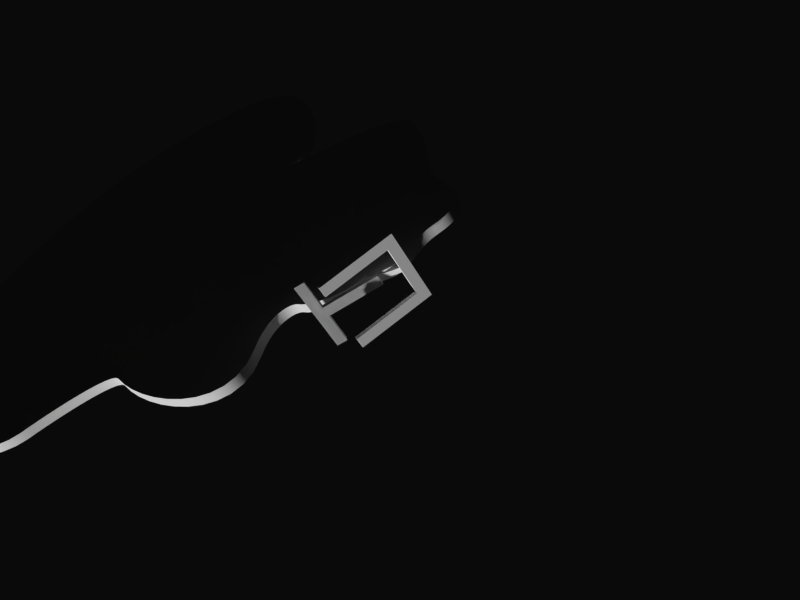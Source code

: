 # Source: jawTrackingModel_importReconstruction.blend  (saved by Blender 2.68.0; exported with 4.5.12 LTS)
import bpy
from mathutils import Matrix  # noqa: F401  (used for matrix-valued properties, if any)

bpy.ops.wm.read_factory_settings(use_empty=True)
scene = bpy.context.scene
scene.name = 'Scene'

# ---- collections
col_collection_1 = bpy.data.collections.new('Collection 1'); scene.collection.children.link(col_collection_1)
col_collection_11 = bpy.data.collections.new('Collection 11'); scene.collection.children.link(col_collection_11)
col_collection_12 = bpy.data.collections.new('Collection 12'); scene.collection.children.link(col_collection_12)
col_collection_12.hide_render = True
col_collection_12.hide_viewport = True

# ---- materials (node trees are filled in below, after node groups)
mat_leds = bpy.data.materials.new('LEDs')
mat_leds.alpha_threshold = 0.0
mat_leds.use_transparent_shadow = False
mat_leds.diffuse_color = (0.0, 1.0, 0.0, 1.0)
mat_leds.specular_color = (0.0, 1.0, 0.0)
mat_leds.roughness = 0.5
mat_leds.line_color = (0.0, 0.0, 0.0, 1.0)

# ---- material node trees

# ---- world
world_world = bpy.data.worlds.new('World'); scene.world = world_world
world_world.color = (0.003035, 0.003035, 0.003035)
world_world.use_sun_shadow = False
world_world.sun_shadow_jitter_overblur = 0.0
world_world.cycles.sampling_method = 'MANUAL'
world_world.cycles.sample_map_resolution = 256

# ---- cameras
cam_camera_003 = bpy.data.cameras.new('Camera.003')
cam_camera_003.clip_end = 100.0
cam_camera_003.lens = 35.0
cam_camera_003.sensor_width = 32.0
cam_camera_003.sensor_height = 18.0
cam_camera_003.dof.focus_distance = 0.0
cam_camera_003.dof.aperture_fstop = 128.0
cam_camera_002 = bpy.data.cameras.new('Camera.002')
cam_camera_002.clip_end = 100.0
cam_camera_002.lens = 35.0
cam_camera_002.sensor_width = 32.0
cam_camera_002.sensor_height = 18.0
cam_camera_002.dof.focus_distance = 0.0
cam_camera_002.dof.aperture_fstop = 128.0
cam_camera_001 = bpy.data.cameras.new('Camera.001')
cam_camera_001.clip_end = 100.0
cam_camera_001.lens = 35.0
cam_camera_001.sensor_width = 32.0
cam_camera_001.sensor_height = 18.0
cam_camera_001.dof.focus_distance = 0.0
cam_camera_001.dof.aperture_fstop = 128.0

# ---- meshes
me_mesh_001 = bpy.data.meshes.new('Mesh.001')
me_mesh_001.from_pydata([(-0.05, -0.9, -0.25), (0.05, -0.9, -0.25), (0.05, -0.9, -0.05), (-0.05, -0.9, -0.05), (-0.05, -0.8, -0.25), (0.05, -0.8, -0.25), (0.05, -0.8, -0.05), (-0.05, -0.8, -0.05), (-0.7, -2.533e-07, 0.05), (-0.7, 0.2, 0.05), (0.1, -1.341e-07, 0.05), (-0.1, -1.639e-07, 0.05), (-0.7, -2.533e-07, -0.05), (0.7, 0.2, -0.05), (0.7, -4.47e-08, -0.05), (-0.1, -1.639e-07, -0.05), (-0.7, 0.2, -0.05), (0.7, 0.2, 0.05), (0.7, -4.47e-08, 0.05), (0.1, -1.341e-07, -0.05), (0.1, -1.1, -0.05), (0.1, -1.1, 0.05), (-0.1, -1.1, -0.05), (-0.1, -1.1, 0.05)], [], [(4, 5, 1, 0), (5, 6, 2, 1), (6, 7, 3, 2), (7, 4, 0, 3), (0, 1, 2, 3), (7, 6, 5, 4), (20, 21, 23, 22), (14, 18, 10, 19), (21, 10, 18, 17, 9, 8, 11, 23), (20, 19, 15, 22), (12, 15, 19, 14, 13, 16), (21, 20, 19, 10), (11, 10, 21, 23), (10, 11, 8, 9, 17, 18), (17, 18, 14, 13), (22, 15, 12, 16, 13, 14, 19, 20), (23, 11, 15, 22), (11, 8, 12, 15), (17, 13, 16, 9), (9, 16, 12, 8)])
me_mesh_001.use_remesh_preserve_volume = False
me_mesh_001.use_remesh_preserve_attributes = False
me_mesh_001.use_mirror_vertex_groups = False
me_mesh_001.update()
me_mesh_002 = bpy.data.meshes.new('Mesh.002')
me_mesh_002.from_pydata([(-0.6, -0.08841, 0.1426), (0.6, -0.08841, 0.1426), (1.581e-07, -1.202, 0.1356)], [], [])
me_mesh_002.materials.append(mat_leds)
me_mesh_002.use_remesh_preserve_volume = False
me_mesh_002.use_remesh_preserve_attributes = False
me_mesh_002.use_mirror_vertex_groups = False
me_mesh_002.update()
me_cube = bpy.data.meshes.new('Cube')
me_cube.from_pydata([(-1.0, -1.0, -3.0), (-1.0, 1.0, -3.0), (1.0, 1.0, -3.0), (1.0, -1.0, -3.0), (-1.0, -1.0, 1.0), (-1.0, 1.0, 1.0), (1.0, 1.0, 1.0), (1.0, -1.0, 1.0), (3.039, -14.0, 27.03), (1.039, -10.0, 27.03), (1.039, -14.0, -2.974), (1.039, -14.0, 27.03), (3.039, -10.0, 27.03), (1.039, -10.0, 1.026), (3.039, -10.0, 1.026), (1.039, 10.0, 1.026), (3.039, 10.0, 1.026), (1.039, 10.0, 27.03), (3.039, 10.0, 27.03), (1.039, 14.0, 27.03), (3.039, 14.0, 27.03), (1.039, 14.0, -2.974), (3.039, 14.0, -2.974), (3.039, -14.0, -2.974), (-7.898, -1.0, 10.93), (-7.898, 1.0, 10.93), (-7.449, 1.0, 13.12), (-7.449, -1.0, 13.12), (-10.8, -1.0, 10.15), (-10.8, 1.0, 10.15), (-11.31, 1.0, 12.08), (-11.31, -1.0, 12.08)], [], [(4, 5, 1, 0), (5, 6, 2, 1), (6, 7, 3, 2), (7, 4, 0, 3), (0, 1, 2, 3), (4, 7, 27, 24), (14, 16, 15, 13), (18, 20, 19, 17), (17, 19, 21, 15), (20, 18, 16, 22), (18, 17, 15, 16), (21, 19, 20, 22), (13, 10, 11, 9), (23, 14, 12, 8), (12, 14, 13, 9), (22, 16, 14, 23), (13, 15, 21, 10), (22, 23, 10, 21), (23, 8, 11, 10), (8, 12, 9, 11), (24, 27, 31, 28), (7, 6, 26, 27), (6, 5, 25, 26), (5, 4, 24, 25), (31, 30, 29, 28), (27, 26, 30, 31), (25, 24, 28, 29), (26, 25, 29, 30)])
me_cube.use_remesh_preserve_volume = False
me_cube.use_remesh_preserve_attributes = False
me_cube.use_mirror_vertex_groups = False
me_cube.update()
me_mesh_003 = bpy.data.meshes.new('Mesh.003')
me_mesh_003.from_pydata([(-0.6, 0.01668, 0.1682), (0.6, 0.01668, 0.1682), (1.701e-07, -1.265, 0.03112)], [], [])
me_mesh_003.materials.append(mat_leds)
me_mesh_003.use_remesh_preserve_volume = False
me_mesh_003.use_remesh_preserve_attributes = False
me_mesh_003.use_mirror_vertex_groups = False
me_mesh_003.update()
me_mesh_006 = bpy.data.meshes.new('Mesh.006')
me_mesh_006.from_pydata([(0.7, 1.1, 8.305e-08), (0.8, 1.1, 8.305e-08), (0.6894, -0.1, 0.1216), (0.6894, 1.1, 0.1216), (0.7878, 1.1, 0.1389), (0.7878, -0.3, 0.1389), (0.4924, -0.3, 0.08682), (0.4924, -1.0, 0.08682), (0.6578, -0.1, 0.2394), (0.6578, 1.1, 0.2394), (0.7518, 1.1, 0.2736), (0.7518, -0.3, 0.2736), (0.4698, -0.3, 0.171), (0.4698, -1.0, 0.171), (0.6062, -0.1, 0.35), (0.6062, 1.1, 0.35), (0.6928, 1.1, 0.4), (0.6928, -0.3, 0.4), (0.433, -0.3, 0.25), (0.433, -1.0, 0.25), (0.5362, -0.1, 0.45), (0.5362, 1.1, 0.45), (0.6128, 1.1, 0.5142), (0.6128, -0.3, 0.5142), (0.383, -0.3, 0.3214), (0.383, -1.0, 0.3214), (0.45, -0.1, 0.5362), (0.45, 1.1, 0.5362), (0.5142, 1.1, 0.6128), (0.5142, -0.3, 0.6128), (0.3214, -0.3, 0.383), (0.3214, -1.0, 0.383), (0.35, -0.1, 0.6062), (0.35, 1.1, 0.6062), (0.4, 1.1, 0.6928), (0.4, -0.3, 0.6928), (0.25, -0.3, 0.433), (0.25, -1.0, 0.433), (0.2394, -0.1, 0.6578), (0.2394, 1.1, 0.6578), (0.2736, 1.1, 0.7518), (0.2736, -0.3, 0.7518), (0.171, -0.3, 0.4698), (0.171, -1.0, 0.4698), (0.1216, -0.1, 0.6894), (0.1216, 1.1, 0.6894), (0.1389, 1.1, 0.7878), (0.1389, -0.3, 0.7878), (0.08682, -0.3, 0.4924), (0.08682, -1.0, 0.4924), (-1.35e-07, -0.1, 0.7), (-1.473e-07, 1.1, 0.7), (-9.831e-08, 1.1, 0.8), (-9.597e-08, -0.3, 0.8), (-9.847e-08, -0.3, 0.5), (-9.73e-08, -1.0, 0.5), (-0.1216, -0.1, 0.6894), (-0.1216, 1.1, 0.6894), (-0.1389, 1.1, 0.7878), (-0.1389, -0.3, 0.7878), (-0.08682, -0.3, 0.4924), (-0.08682, -1.0, 0.4924), (-0.2394, -0.1, 0.6578), (-0.2394, 1.1, 0.6578), (-0.2736, 1.1, 0.7518), (-0.2736, -0.3, 0.7518), (-0.171, -0.3, 0.4698), (-0.171, -1.0, 0.4698), (-0.35, -0.1, 0.6062), (-0.35, 1.1, 0.6062), (-0.4, 1.1, 0.6928), (-0.4, -0.3, 0.6928), (-0.25, -0.3, 0.433), (-0.25, -1.0, 0.433), (-0.45, -0.1, 0.5362), (-0.45, 1.1, 0.5362), (-0.5142, 1.1, 0.6128), (-0.5142, -0.3, 0.6128), (-0.3214, -0.3, 0.383), (-0.3214, -1.0, 0.383), (-0.5362, -0.1, 0.45), (-0.5362, 1.1, 0.45), (-0.6128, 1.1, 0.5142), (-0.6128, -0.3, 0.5142), (-0.383, -0.3, 0.3214), (-0.383, -1.0, 0.3214), (-0.6062, -0.1, 0.35), (-0.6062, 1.1, 0.35), (-0.6928, 1.1, 0.4), (-0.6928, -0.3, 0.4), (-0.433, -0.3, 0.25), (-0.433, -1.0, 0.25), (-0.6578, -0.1, 0.2394), (-0.6578, 1.1, 0.2394), (-0.7518, 1.1, 0.2736), (-0.7518, -0.3, 0.2736), (-0.4698, -0.3, 0.171), (-0.4698, -1.0, 0.171), (-0.6894, -0.1, 0.1216), (-0.6894, 1.1, 0.1216), (-0.7878, 1.1, 0.1389), (-0.7878, -0.3, 0.1389), (-0.4924, -0.3, 0.08682), (-0.4924, -1.0, 0.08682), (-0.7, -0.1, -2.702e-07), (-0.7, 1.1, -1.618e-07), (-0.8, 1.1, -1.978e-07), (-0.8, -0.3, -2.037e-07), (-0.5, -0.3, -2.041e-07), (-0.5, -1.0, -2.636e-07), (-0.6894, -0.1, -0.1216), (-0.6894, 1.1, -0.1216), (-0.7878, 1.1, -0.1389), (-0.7878, -0.3, -0.1389), (-0.4924, -0.3, -0.08682), (-0.4924, -1.0, -0.08682), (-0.6578, -0.1, -0.2394), (-0.6578, 1.1, -0.2394), (-0.7518, 1.1, -0.2736), (-0.7518, -0.3, -0.2736), (-0.4698, -0.3, -0.171), (-0.4698, -1.0, -0.171), (-0.6062, -0.1, -0.35), (-0.6062, 1.1, -0.35), (-0.6928, 1.1, -0.4), (-0.6928, -0.3, -0.4), (-0.433, -0.3, -0.25), (-0.433, -1.0, -0.25), (-4.566e-08, -0.1, -4.586e-08), (-0.5362, -0.1, -0.45), (-0.5362, 1.1, -0.45), (-0.6128, 1.1, -0.5142), (-0.6128, -0.3, -0.5142), (-0.383, -0.3, -0.3214), (-0.383, -1.0, -0.3214), (-0.45, -0.1, -0.5362), (-0.45, 1.1, -0.5362), (-0.5142, 1.1, -0.6128), (-0.5142, -0.3, -0.6128), (-0.3214, -0.3, -0.383), (-0.3214, -1.0, -0.383), (-0.35, -0.1, -0.6062), (-0.35, 1.1, -0.6062), (-0.4, 1.1, -0.6928), (-0.4, -0.3, -0.6928), (-0.25, -0.3, -0.433), (-0.25, -1.0, -0.433), (-0.2394, -0.1, -0.6578), (-0.2394, 1.1, -0.6578), (-0.2736, 1.1, -0.7518), (-0.2736, -0.3, -0.7518), (-0.171, -0.3, -0.4698), (-0.171, -1.0, -0.4698), (5.245e-15, -1.0, -7.55e-08), (-0.1216, -0.1, -0.6894), (-0.1216, 1.1, -0.6894), (-0.1389, 1.1, -0.7878), (-0.1389, -0.3, -0.7878), (-0.08682, -0.3, -0.4924), (-0.08682, -1.0, -0.4924), (3.288e-07, -0.1, -0.7), (3.286e-07, 1.1, -0.7), (5.2e-07, 1.1, -0.8), (3.255e-07, -0.3, -0.8), (2.775e-07, -0.3, -0.5), (2.86e-07, -1.0, -0.5), (0.1216, -0.1, -0.6894), (0.1216, 1.1, -0.6894), (0.1389, 1.1, -0.7878), (0.1389, -0.3, -0.7878), (0.08682, -0.3, -0.4924), (0.08682, -1.0, -0.4924), (0.2394, -0.1, -0.6578), (0.2394, 1.1, -0.6578), (0.2736, 1.1, -0.7518), (0.2736, -0.3, -0.7518), (0.171, -0.3, -0.4698), (0.171, -1.0, -0.4698), (0.35, -0.1, -0.6062), (0.35, 1.1, -0.6062), (0.4, 1.1, -0.6928), (0.4, -0.3, -0.6928), (0.25, -0.3, -0.433), (0.25, -1.0, -0.433), (0.45, -0.1, -0.5362), (0.45, 1.1, -0.5362), (0.5142, 1.1, -0.6128), (0.5142, -0.3, -0.6128), (0.3214, -0.3, -0.383), (0.3214, -1.0, -0.383), (0.5362, -0.1, -0.45), (0.5362, 1.1, -0.45), (0.6128, 1.1, -0.5142), (0.6128, -0.3, -0.5142), (0.383, -0.3, -0.3214), (0.383, -1.0, -0.3214), (0.6062, -0.1, -0.35), (0.6062, 1.1, -0.35), (0.6928, 1.1, -0.4), (0.6928, -0.3, -0.4), (0.433, -0.3, -0.25), (0.433, -1.0, -0.25), (0.6578, -0.1, -0.2394), (0.6578, 1.1, -0.2394), (0.7518, 1.1, -0.2736), (0.7518, -0.3, -0.2736), (0.4698, -0.3, -0.171), (0.4698, -1.0, -0.171), (0.6894, -0.1, -0.1216), (0.6894, 1.1, -0.1216), (0.7878, 1.1, -0.1389), (0.7878, -0.3, -0.1389), (0.4924, -0.3, -0.08682), (0.4924, -1.0, -0.08682), (0.7, -0.1, 4.664e-07), (0.8, -0.3, 3.671e-07), (0.5, -0.3, 3.463e-07), (0.5, -1.0, 3.161e-07)], [], [(0, 1, 4, 3), (5, 6, 12, 11), (2, 3, 9, 8), (4, 5, 11, 10), (6, 7, 13, 12), (3, 4, 10, 9), (8, 9, 15, 14), (10, 11, 17, 16), (12, 13, 19, 18), (9, 10, 16, 15), (11, 12, 18, 17), (16, 17, 23, 22), (18, 19, 25, 24), (15, 16, 22, 21), (17, 18, 24, 23), (14, 15, 21, 20), (24, 25, 31, 30), (21, 22, 28, 27), (23, 24, 30, 29), (20, 21, 27, 26), (22, 23, 29, 28), (27, 28, 34, 33), (29, 30, 36, 35), (26, 27, 33, 32), (28, 29, 35, 34), (30, 31, 37, 36), (33, 34, 40, 39), (35, 36, 42, 41), (32, 33, 39, 38), (34, 35, 41, 40), (36, 37, 43, 42), (41, 42, 48, 47), (38, 39, 45, 44), (40, 41, 47, 46), (42, 43, 49, 48), (39, 40, 46, 45), (44, 45, 51, 50), (46, 47, 53, 52), (48, 49, 55, 54), (45, 46, 52, 51), (47, 48, 54, 53), (52, 53, 59, 58), (54, 55, 61, 60), (51, 52, 58, 57), (53, 54, 60, 59), (50, 51, 57, 56), (60, 61, 67, 66), (57, 58, 64, 63), (59, 60, 66, 65), (56, 57, 63, 62), (58, 59, 65, 64), (63, 64, 70, 69), (65, 66, 72, 71), (62, 63, 69, 68), (64, 65, 71, 70), (66, 67, 73, 72), (71, 72, 78, 77), (68, 69, 75, 74), (70, 71, 77, 76), (72, 73, 79, 78), (69, 70, 76, 75), (74, 75, 81, 80), (76, 77, 83, 82), (78, 79, 85, 84), (75, 76, 82, 81), (77, 78, 84, 83), (80, 81, 87, 86), (82, 83, 89, 88), (84, 85, 91, 90), (81, 82, 88, 87), (83, 84, 90, 89), (88, 89, 95, 94), (90, 91, 97, 96), (87, 88, 94, 93), (89, 90, 96, 95), (86, 87, 93, 92), (96, 97, 103, 102), (93, 94, 100, 99), (95, 96, 102, 101), (92, 93, 99, 98), (94, 95, 101, 100), (99, 100, 106, 105), (101, 102, 108, 107), (98, 99, 105, 104), (100, 101, 107, 106), (102, 103, 109, 108), (107, 108, 114, 113), (104, 105, 111, 110), (106, 107, 113, 112), (108, 109, 115, 114), (105, 106, 112, 111), (110, 111, 117, 116), (112, 113, 119, 118), (114, 115, 121, 120), (111, 112, 118, 117), (113, 114, 120, 119), (118, 119, 125, 124), (120, 121, 127, 126), (117, 118, 124, 123), (119, 120, 126, 125), (116, 117, 123, 122), (126, 127, 134, 133), (123, 124, 131, 130), (125, 126, 133, 132), (122, 123, 130, 129), (124, 125, 132, 131), (130, 131, 137, 136), (132, 133, 139, 138), (129, 130, 136, 135), (131, 132, 138, 137), (133, 134, 140, 139), (136, 137, 143, 142), (138, 139, 145, 144), (135, 136, 142, 141), (137, 138, 144, 143), (139, 140, 146, 145), (144, 145, 151, 150), (141, 142, 148, 147), (143, 144, 150, 149), (145, 146, 152, 151), (142, 143, 149, 148), (147, 148, 155, 154), (149, 150, 157, 156), (151, 152, 159, 158), (148, 149, 156, 155), (150, 151, 158, 157), (156, 157, 163, 162), (158, 159, 165, 164), (155, 156, 162, 161), (157, 158, 164, 163), (154, 155, 161, 160), (164, 165, 171, 170), (161, 162, 168, 167), (163, 164, 170, 169), (160, 161, 167, 166), (162, 163, 169, 168), (167, 168, 174, 173), (169, 170, 176, 175), (166, 167, 173, 172), (168, 169, 175, 174), (170, 171, 177, 176), (175, 176, 182, 181), (172, 173, 179, 178), (174, 175, 181, 180), (176, 177, 183, 182), (173, 174, 180, 179), (178, 179, 185, 184), (180, 181, 187, 186), (182, 183, 189, 188), (179, 180, 186, 185), (181, 182, 188, 187), (184, 185, 191, 190), (186, 187, 193, 192), (188, 189, 195, 194), (185, 186, 192, 191), (187, 188, 194, 193), (192, 193, 199, 198), (194, 195, 201, 200), (191, 192, 198, 197), (193, 194, 200, 199), (190, 191, 197, 196), (200, 201, 207, 206), (197, 198, 204, 203), (199, 200, 206, 205), (196, 197, 203, 202), (198, 199, 205, 204), (203, 204, 210, 209), (205, 206, 212, 211), (202, 203, 209, 208), (204, 205, 211, 210), (206, 207, 213, 212), (211, 212, 216, 215), (212, 213, 217, 216), (217, 153, 7), (214, 0, 3, 2), (1, 215, 5, 4), (216, 217, 7, 6), (128, 214, 2), (215, 216, 6, 5), (7, 153, 13), (128, 2, 8), (13, 153, 19), (128, 8, 14), (128, 14, 20), (19, 153, 25), (128, 20, 26), (25, 153, 31), (128, 26, 32), (31, 153, 37), (37, 153, 43), (128, 32, 38), (43, 153, 49), (128, 38, 44), (49, 153, 55), (128, 44, 50), (128, 50, 56), (55, 153, 61), (128, 56, 62), (61, 153, 67), (67, 153, 73), (128, 62, 68), (73, 153, 79), (128, 68, 74), (79, 153, 85), (128, 74, 80), (128, 80, 86), (85, 153, 91), (128, 86, 92), (91, 153, 97), (128, 92, 98), (97, 153, 103), (103, 153, 109), (128, 98, 104), (109, 153, 115), (128, 104, 110), (115, 153, 121), (128, 110, 116), (128, 116, 122), (121, 153, 127), (128, 122, 129), (127, 153, 134), (128, 129, 135), (134, 153, 140), (140, 153, 146), (128, 135, 141), (146, 153, 152), (128, 141, 147), (152, 153, 159), (128, 147, 154), (128, 154, 160), (159, 153, 165), (128, 160, 166), (165, 153, 171), (171, 153, 177), (128, 166, 172), (177, 153, 183), (128, 172, 178), (183, 153, 189), (128, 178, 184), (128, 184, 190), (189, 153, 195), (128, 190, 196), (195, 153, 201), (128, 196, 202), (201, 153, 207), (207, 153, 213), (128, 202, 208), (213, 153, 217), (208, 209, 0, 214), (210, 211, 215, 1), (128, 208, 214), (209, 210, 1, 0)])
me_mesh_006.use_remesh_preserve_volume = False
me_mesh_006.use_remesh_preserve_attributes = False
me_mesh_006.use_mirror_vertex_groups = False
me_mesh_006.update()
me_mesh_005 = bpy.data.meshes.new('Mesh.005')
me_mesh_005.from_pydata([(0.7, 1.1, 8.305e-08), (0.8, 1.1, 8.305e-08), (0.6894, -0.1, 0.1216), (0.6894, 1.1, 0.1216), (0.7878, 1.1, 0.1389), (0.7878, -0.3, 0.1389), (0.4924, -0.3, 0.08682), (0.4924, -1.0, 0.08682), (0.6578, -0.1, 0.2394), (0.6578, 1.1, 0.2394), (0.7518, 1.1, 0.2736), (0.7518, -0.3, 0.2736), (0.4698, -0.3, 0.171), (0.4698, -1.0, 0.171), (0.6062, -0.1, 0.35), (0.6062, 1.1, 0.35), (0.6928, 1.1, 0.4), (0.6928, -0.3, 0.4), (0.433, -0.3, 0.25), (0.433, -1.0, 0.25), (0.5362, -0.1, 0.45), (0.5362, 1.1, 0.45), (0.6128, 1.1, 0.5142), (0.6128, -0.3, 0.5142), (0.383, -0.3, 0.3214), (0.383, -1.0, 0.3214), (0.45, -0.1, 0.5362), (0.45, 1.1, 0.5362), (0.5142, 1.1, 0.6128), (0.5142, -0.3, 0.6128), (0.3214, -0.3, 0.383), (0.3214, -1.0, 0.383), (0.35, -0.1, 0.6062), (0.35, 1.1, 0.6062), (0.4, 1.1, 0.6928), (0.4, -0.3, 0.6928), (0.25, -0.3, 0.433), (0.25, -1.0, 0.433), (0.2394, -0.1, 0.6578), (0.2394, 1.1, 0.6578), (0.2736, 1.1, 0.7518), (0.2736, -0.3, 0.7518), (0.171, -0.3, 0.4698), (0.171, -1.0, 0.4698), (0.1216, -0.1, 0.6894), (0.1216, 1.1, 0.6894), (0.1389, 1.1, 0.7878), (0.1389, -0.3, 0.7878), (0.08682, -0.3, 0.4924), (0.08682, -1.0, 0.4924), (-1.35e-07, -0.1, 0.7), (-1.473e-07, 1.1, 0.7), (-9.831e-08, 1.1, 0.8), (-9.597e-08, -0.3, 0.8), (-9.847e-08, -0.3, 0.5), (-9.73e-08, -1.0, 0.5), (-0.1216, -0.1, 0.6894), (-0.1216, 1.1, 0.6894), (-0.1389, 1.1, 0.7878), (-0.1389, -0.3, 0.7878), (-0.08682, -0.3, 0.4924), (-0.08682, -1.0, 0.4924), (-0.2394, -0.1, 0.6578), (-0.2394, 1.1, 0.6578), (-0.2736, 1.1, 0.7518), (-0.2736, -0.3, 0.7518), (-0.171, -0.3, 0.4698), (-0.171, -1.0, 0.4698), (-0.35, -0.1, 0.6062), (-0.35, 1.1, 0.6062), (-0.4, 1.1, 0.6928), (-0.4, -0.3, 0.6928), (-0.25, -0.3, 0.433), (-0.25, -1.0, 0.433), (-0.45, -0.1, 0.5362), (-0.45, 1.1, 0.5362), (-0.5142, 1.1, 0.6128), (-0.5142, -0.3, 0.6128), (-0.3214, -0.3, 0.383), (-0.3214, -1.0, 0.383), (-0.5362, -0.1, 0.45), (-0.5362, 1.1, 0.45), (-0.6128, 1.1, 0.5142), (-0.6128, -0.3, 0.5142), (-0.383, -0.3, 0.3214), (-0.383, -1.0, 0.3214), (-0.6062, -0.1, 0.35), (-0.6062, 1.1, 0.35), (-0.6928, 1.1, 0.4), (-0.6928, -0.3, 0.4), (-0.433, -0.3, 0.25), (-0.433, -1.0, 0.25), (-0.6578, -0.1, 0.2394), (-0.6578, 1.1, 0.2394), (-0.7518, 1.1, 0.2736), (-0.7518, -0.3, 0.2736), (-0.4698, -0.3, 0.171), (-0.4698, -1.0, 0.171), (-0.6894, -0.1, 0.1216), (-0.6894, 1.1, 0.1216), (-0.7878, 1.1, 0.1389), (-0.7878, -0.3, 0.1389), (-0.4924, -0.3, 0.08682), (-0.4924, -1.0, 0.08682), (-0.7, -0.1, -2.702e-07), (-0.7, 1.1, -1.618e-07), (-0.8, 1.1, -1.978e-07), (-0.8, -0.3, -2.037e-07), (-0.5, -0.3, -2.041e-07), (-0.5, -1.0, -2.636e-07), (-0.6894, -0.1, -0.1216), (-0.6894, 1.1, -0.1216), (-0.7878, 1.1, -0.1389), (-0.7878, -0.3, -0.1389), (-0.4924, -0.3, -0.08682), (-0.4924, -1.0, -0.08682), (-0.6578, -0.1, -0.2394), (-0.6578, 1.1, -0.2394), (-0.7518, 1.1, -0.2736), (-0.7518, -0.3, -0.2736), (-0.4698, -0.3, -0.171), (-0.4698, -1.0, -0.171), (-0.6062, -0.1, -0.35), (-0.6062, 1.1, -0.35), (-0.6928, 1.1, -0.4), (-0.6928, -0.3, -0.4), (-0.433, -0.3, -0.25), (-0.433, -1.0, -0.25), (-4.566e-08, -0.1, -4.586e-08), (-0.5362, -0.1, -0.45), (-0.5362, 1.1, -0.45), (-0.6128, 1.1, -0.5142), (-0.6128, -0.3, -0.5142), (-0.383, -0.3, -0.3214), (-0.383, -1.0, -0.3214), (-0.45, -0.1, -0.5362), (-0.45, 1.1, -0.5362), (-0.5142, 1.1, -0.6128), (-0.5142, -0.3, -0.6128), (-0.3214, -0.3, -0.383), (-0.3214, -1.0, -0.383), (-0.35, -0.1, -0.6062), (-0.35, 1.1, -0.6062), (-0.4, 1.1, -0.6928), (-0.4, -0.3, -0.6928), (-0.25, -0.3, -0.433), (-0.25, -1.0, -0.433), (-0.2394, -0.1, -0.6578), (-0.2394, 1.1, -0.6578), (-0.2736, 1.1, -0.7518), (-0.2736, -0.3, -0.7518), (-0.171, -0.3, -0.4698), (-0.171, -1.0, -0.4698), (5.245e-15, -1.0, -7.55e-08), (-0.1216, -0.1, -0.6894), (-0.1216, 1.1, -0.6894), (-0.1389, 1.1, -0.7878), (-0.1389, -0.3, -0.7878), (-0.08682, -0.3, -0.4924), (-0.08682, -1.0, -0.4924), (3.288e-07, -0.1, -0.7), (3.286e-07, 1.1, -0.7), (5.2e-07, 1.1, -0.8), (3.255e-07, -0.3, -0.8), (2.775e-07, -0.3, -0.5), (2.86e-07, -1.0, -0.5), (0.1216, -0.1, -0.6894), (0.1216, 1.1, -0.6894), (0.1389, 1.1, -0.7878), (0.1389, -0.3, -0.7878), (0.08682, -0.3, -0.4924), (0.08682, -1.0, -0.4924), (0.2394, -0.1, -0.6578), (0.2394, 1.1, -0.6578), (0.2736, 1.1, -0.7518), (0.2736, -0.3, -0.7518), (0.171, -0.3, -0.4698), (0.171, -1.0, -0.4698), (0.35, -0.1, -0.6062), (0.35, 1.1, -0.6062), (0.4, 1.1, -0.6928), (0.4, -0.3, -0.6928), (0.25, -0.3, -0.433), (0.25, -1.0, -0.433), (0.45, -0.1, -0.5362), (0.45, 1.1, -0.5362), (0.5142, 1.1, -0.6128), (0.5142, -0.3, -0.6128), (0.3214, -0.3, -0.383), (0.3214, -1.0, -0.383), (0.5362, -0.1, -0.45), (0.5362, 1.1, -0.45), (0.6128, 1.1, -0.5142), (0.6128, -0.3, -0.5142), (0.383, -0.3, -0.3214), (0.383, -1.0, -0.3214), (0.6062, -0.1, -0.35), (0.6062, 1.1, -0.35), (0.6928, 1.1, -0.4), (0.6928, -0.3, -0.4), (0.433, -0.3, -0.25), (0.433, -1.0, -0.25), (0.6578, -0.1, -0.2394), (0.6578, 1.1, -0.2394), (0.7518, 1.1, -0.2736), (0.7518, -0.3, -0.2736), (0.4698, -0.3, -0.171), (0.4698, -1.0, -0.171), (0.6894, -0.1, -0.1216), (0.6894, 1.1, -0.1216), (0.7878, 1.1, -0.1389), (0.7878, -0.3, -0.1389), (0.4924, -0.3, -0.08682), (0.4924, -1.0, -0.08682), (0.7, -0.1, 4.664e-07), (0.8, -0.3, 3.671e-07), (0.5, -0.3, 3.463e-07), (0.5, -1.0, 3.161e-07)], [], [(0, 1, 4, 3), (5, 6, 12, 11), (2, 3, 9, 8), (4, 5, 11, 10), (6, 7, 13, 12), (3, 4, 10, 9), (8, 9, 15, 14), (10, 11, 17, 16), (12, 13, 19, 18), (9, 10, 16, 15), (11, 12, 18, 17), (16, 17, 23, 22), (18, 19, 25, 24), (15, 16, 22, 21), (17, 18, 24, 23), (14, 15, 21, 20), (24, 25, 31, 30), (21, 22, 28, 27), (23, 24, 30, 29), (20, 21, 27, 26), (22, 23, 29, 28), (27, 28, 34, 33), (29, 30, 36, 35), (26, 27, 33, 32), (28, 29, 35, 34), (30, 31, 37, 36), (33, 34, 40, 39), (35, 36, 42, 41), (32, 33, 39, 38), (34, 35, 41, 40), (36, 37, 43, 42), (41, 42, 48, 47), (38, 39, 45, 44), (40, 41, 47, 46), (42, 43, 49, 48), (39, 40, 46, 45), (44, 45, 51, 50), (46, 47, 53, 52), (48, 49, 55, 54), (45, 46, 52, 51), (47, 48, 54, 53), (52, 53, 59, 58), (54, 55, 61, 60), (51, 52, 58, 57), (53, 54, 60, 59), (50, 51, 57, 56), (60, 61, 67, 66), (57, 58, 64, 63), (59, 60, 66, 65), (56, 57, 63, 62), (58, 59, 65, 64), (63, 64, 70, 69), (65, 66, 72, 71), (62, 63, 69, 68), (64, 65, 71, 70), (66, 67, 73, 72), (71, 72, 78, 77), (68, 69, 75, 74), (70, 71, 77, 76), (72, 73, 79, 78), (69, 70, 76, 75), (74, 75, 81, 80), (76, 77, 83, 82), (78, 79, 85, 84), (75, 76, 82, 81), (77, 78, 84, 83), (80, 81, 87, 86), (82, 83, 89, 88), (84, 85, 91, 90), (81, 82, 88, 87), (83, 84, 90, 89), (88, 89, 95, 94), (90, 91, 97, 96), (87, 88, 94, 93), (89, 90, 96, 95), (86, 87, 93, 92), (96, 97, 103, 102), (93, 94, 100, 99), (95, 96, 102, 101), (92, 93, 99, 98), (94, 95, 101, 100), (99, 100, 106, 105), (101, 102, 108, 107), (98, 99, 105, 104), (100, 101, 107, 106), (102, 103, 109, 108), (107, 108, 114, 113), (104, 105, 111, 110), (106, 107, 113, 112), (108, 109, 115, 114), (105, 106, 112, 111), (110, 111, 117, 116), (112, 113, 119, 118), (114, 115, 121, 120), (111, 112, 118, 117), (113, 114, 120, 119), (118, 119, 125, 124), (120, 121, 127, 126), (117, 118, 124, 123), (119, 120, 126, 125), (116, 117, 123, 122), (126, 127, 134, 133), (123, 124, 131, 130), (125, 126, 133, 132), (122, 123, 130, 129), (124, 125, 132, 131), (130, 131, 137, 136), (132, 133, 139, 138), (129, 130, 136, 135), (131, 132, 138, 137), (133, 134, 140, 139), (136, 137, 143, 142), (138, 139, 145, 144), (135, 136, 142, 141), (137, 138, 144, 143), (139, 140, 146, 145), (144, 145, 151, 150), (141, 142, 148, 147), (143, 144, 150, 149), (145, 146, 152, 151), (142, 143, 149, 148), (147, 148, 155, 154), (149, 150, 157, 156), (151, 152, 159, 158), (148, 149, 156, 155), (150, 151, 158, 157), (156, 157, 163, 162), (158, 159, 165, 164), (155, 156, 162, 161), (157, 158, 164, 163), (154, 155, 161, 160), (164, 165, 171, 170), (161, 162, 168, 167), (163, 164, 170, 169), (160, 161, 167, 166), (162, 163, 169, 168), (167, 168, 174, 173), (169, 170, 176, 175), (166, 167, 173, 172), (168, 169, 175, 174), (170, 171, 177, 176), (175, 176, 182, 181), (172, 173, 179, 178), (174, 175, 181, 180), (176, 177, 183, 182), (173, 174, 180, 179), (178, 179, 185, 184), (180, 181, 187, 186), (182, 183, 189, 188), (179, 180, 186, 185), (181, 182, 188, 187), (184, 185, 191, 190), (186, 187, 193, 192), (188, 189, 195, 194), (185, 186, 192, 191), (187, 188, 194, 193), (192, 193, 199, 198), (194, 195, 201, 200), (191, 192, 198, 197), (193, 194, 200, 199), (190, 191, 197, 196), (200, 201, 207, 206), (197, 198, 204, 203), (199, 200, 206, 205), (196, 197, 203, 202), (198, 199, 205, 204), (203, 204, 210, 209), (205, 206, 212, 211), (202, 203, 209, 208), (204, 205, 211, 210), (206, 207, 213, 212), (211, 212, 216, 215), (212, 213, 217, 216), (217, 153, 7), (214, 0, 3, 2), (1, 215, 5, 4), (216, 217, 7, 6), (128, 214, 2), (215, 216, 6, 5), (7, 153, 13), (128, 2, 8), (13, 153, 19), (128, 8, 14), (128, 14, 20), (19, 153, 25), (128, 20, 26), (25, 153, 31), (128, 26, 32), (31, 153, 37), (37, 153, 43), (128, 32, 38), (43, 153, 49), (128, 38, 44), (49, 153, 55), (128, 44, 50), (128, 50, 56), (55, 153, 61), (128, 56, 62), (61, 153, 67), (67, 153, 73), (128, 62, 68), (73, 153, 79), (128, 68, 74), (79, 153, 85), (128, 74, 80), (128, 80, 86), (85, 153, 91), (128, 86, 92), (91, 153, 97), (128, 92, 98), (97, 153, 103), (103, 153, 109), (128, 98, 104), (109, 153, 115), (128, 104, 110), (115, 153, 121), (128, 110, 116), (128, 116, 122), (121, 153, 127), (128, 122, 129), (127, 153, 134), (128, 129, 135), (134, 153, 140), (140, 153, 146), (128, 135, 141), (146, 153, 152), (128, 141, 147), (152, 153, 159), (128, 147, 154), (128, 154, 160), (159, 153, 165), (128, 160, 166), (165, 153, 171), (171, 153, 177), (128, 166, 172), (177, 153, 183), (128, 172, 178), (183, 153, 189), (128, 178, 184), (128, 184, 190), (189, 153, 195), (128, 190, 196), (195, 153, 201), (128, 196, 202), (201, 153, 207), (207, 153, 213), (128, 202, 208), (213, 153, 217), (208, 209, 0, 214), (210, 211, 215, 1), (128, 208, 214), (209, 210, 1, 0)])
me_mesh_005.use_remesh_preserve_volume = False
me_mesh_005.use_remesh_preserve_attributes = False
me_mesh_005.use_mirror_vertex_groups = False
me_mesh_005.update()
me_mesh_004 = bpy.data.meshes.new('Mesh.004')
me_mesh_004.from_pydata([(0.7, 1.1, 8.305e-08), (0.8, 1.1, 8.305e-08), (0.6894, -0.1, 0.1216), (0.6894, 1.1, 0.1216), (0.7878, 1.1, 0.1389), (0.7878, -0.3, 0.1389), (0.4924, -0.3, 0.08682), (0.4924, -1.0, 0.08682), (0.6578, -0.1, 0.2394), (0.6578, 1.1, 0.2394), (0.7518, 1.1, 0.2736), (0.7518, -0.3, 0.2736), (0.4698, -0.3, 0.171), (0.4698, -1.0, 0.171), (0.6062, -0.1, 0.35), (0.6062, 1.1, 0.35), (0.6928, 1.1, 0.4), (0.6928, -0.3, 0.4), (0.433, -0.3, 0.25), (0.433, -1.0, 0.25), (0.5362, -0.1, 0.45), (0.5362, 1.1, 0.45), (0.6128, 1.1, 0.5142), (0.6128, -0.3, 0.5142), (0.383, -0.3, 0.3214), (0.383, -1.0, 0.3214), (0.45, -0.1, 0.5362), (0.45, 1.1, 0.5362), (0.5142, 1.1, 0.6128), (0.5142, -0.3, 0.6128), (0.3214, -0.3, 0.383), (0.3214, -1.0, 0.383), (0.35, -0.1, 0.6062), (0.35, 1.1, 0.6062), (0.4, 1.1, 0.6928), (0.4, -0.3, 0.6928), (0.25, -0.3, 0.433), (0.25, -1.0, 0.433), (0.2394, -0.1, 0.6578), (0.2394, 1.1, 0.6578), (0.2736, 1.1, 0.7518), (0.2736, -0.3, 0.7518), (0.171, -0.3, 0.4698), (0.171, -1.0, 0.4698), (0.1216, -0.1, 0.6894), (0.1216, 1.1, 0.6894), (0.1389, 1.1, 0.7878), (0.1389, -0.3, 0.7878), (0.08682, -0.3, 0.4924), (0.08682, -1.0, 0.4924), (-1.35e-07, -0.1, 0.7), (-1.473e-07, 1.1, 0.7), (-9.831e-08, 1.1, 0.8), (-9.597e-08, -0.3, 0.8), (-9.847e-08, -0.3, 0.5), (-9.73e-08, -1.0, 0.5), (-0.1216, -0.1, 0.6894), (-0.1216, 1.1, 0.6894), (-0.1389, 1.1, 0.7878), (-0.1389, -0.3, 0.7878), (-0.08682, -0.3, 0.4924), (-0.08682, -1.0, 0.4924), (-0.2394, -0.1, 0.6578), (-0.2394, 1.1, 0.6578), (-0.2736, 1.1, 0.7518), (-0.2736, -0.3, 0.7518), (-0.171, -0.3, 0.4698), (-0.171, -1.0, 0.4698), (-0.35, -0.1, 0.6062), (-0.35, 1.1, 0.6062), (-0.4, 1.1, 0.6928), (-0.4, -0.3, 0.6928), (-0.25, -0.3, 0.433), (-0.25, -1.0, 0.433), (-0.45, -0.1, 0.5362), (-0.45, 1.1, 0.5362), (-0.5142, 1.1, 0.6128), (-0.5142, -0.3, 0.6128), (-0.3214, -0.3, 0.383), (-0.3214, -1.0, 0.383), (-0.5362, -0.1, 0.45), (-0.5362, 1.1, 0.45), (-0.6128, 1.1, 0.5142), (-0.6128, -0.3, 0.5142), (-0.383, -0.3, 0.3214), (-0.383, -1.0, 0.3214), (-0.6062, -0.1, 0.35), (-0.6062, 1.1, 0.35), (-0.6928, 1.1, 0.4), (-0.6928, -0.3, 0.4), (-0.433, -0.3, 0.25), (-0.433, -1.0, 0.25), (-0.6578, -0.1, 0.2394), (-0.6578, 1.1, 0.2394), (-0.7518, 1.1, 0.2736), (-0.7518, -0.3, 0.2736), (-0.4698, -0.3, 0.171), (-0.4698, -1.0, 0.171), (-0.6894, -0.1, 0.1216), (-0.6894, 1.1, 0.1216), (-0.7878, 1.1, 0.1389), (-0.7878, -0.3, 0.1389), (-0.4924, -0.3, 0.08682), (-0.4924, -1.0, 0.08682), (-0.7, -0.1, -2.702e-07), (-0.7, 1.1, -1.618e-07), (-0.8, 1.1, -1.978e-07), (-0.8, -0.3, -2.037e-07), (-0.5, -0.3, -2.041e-07), (-0.5, -1.0, -2.636e-07), (-0.6894, -0.1, -0.1216), (-0.6894, 1.1, -0.1216), (-0.7878, 1.1, -0.1389), (-0.7878, -0.3, -0.1389), (-0.4924, -0.3, -0.08682), (-0.4924, -1.0, -0.08682), (-0.6578, -0.1, -0.2394), (-0.6578, 1.1, -0.2394), (-0.7518, 1.1, -0.2736), (-0.7518, -0.3, -0.2736), (-0.4698, -0.3, -0.171), (-0.4698, -1.0, -0.171), (-0.6062, -0.1, -0.35), (-0.6062, 1.1, -0.35), (-0.6928, 1.1, -0.4), (-0.6928, -0.3, -0.4), (-0.433, -0.3, -0.25), (-0.433, -1.0, -0.25), (-4.566e-08, -0.1, -4.586e-08), (-0.5362, -0.1, -0.45), (-0.5362, 1.1, -0.45), (-0.6128, 1.1, -0.5142), (-0.6128, -0.3, -0.5142), (-0.383, -0.3, -0.3214), (-0.383, -1.0, -0.3214), (-0.45, -0.1, -0.5362), (-0.45, 1.1, -0.5362), (-0.5142, 1.1, -0.6128), (-0.5142, -0.3, -0.6128), (-0.3214, -0.3, -0.383), (-0.3214, -1.0, -0.383), (-0.35, -0.1, -0.6062), (-0.35, 1.1, -0.6062), (-0.4, 1.1, -0.6928), (-0.4, -0.3, -0.6928), (-0.25, -0.3, -0.433), (-0.25, -1.0, -0.433), (-0.2394, -0.1, -0.6578), (-0.2394, 1.1, -0.6578), (-0.2736, 1.1, -0.7518), (-0.2736, -0.3, -0.7518), (-0.171, -0.3, -0.4698), (-0.171, -1.0, -0.4698), (5.245e-15, -1.0, -7.55e-08), (-0.1216, -0.1, -0.6894), (-0.1216, 1.1, -0.6894), (-0.1389, 1.1, -0.7878), (-0.1389, -0.3, -0.7878), (-0.08682, -0.3, -0.4924), (-0.08682, -1.0, -0.4924), (3.288e-07, -0.1, -0.7), (3.286e-07, 1.1, -0.7), (5.2e-07, 1.1, -0.8), (3.255e-07, -0.3, -0.8), (2.775e-07, -0.3, -0.5), (2.86e-07, -1.0, -0.5), (0.1216, -0.1, -0.6894), (0.1216, 1.1, -0.6894), (0.1389, 1.1, -0.7878), (0.1389, -0.3, -0.7878), (0.08682, -0.3, -0.4924), (0.08682, -1.0, -0.4924), (0.2394, -0.1, -0.6578), (0.2394, 1.1, -0.6578), (0.2736, 1.1, -0.7518), (0.2736, -0.3, -0.7518), (0.171, -0.3, -0.4698), (0.171, -1.0, -0.4698), (0.35, -0.1, -0.6062), (0.35, 1.1, -0.6062), (0.4, 1.1, -0.6928), (0.4, -0.3, -0.6928), (0.25, -0.3, -0.433), (0.25, -1.0, -0.433), (0.45, -0.1, -0.5362), (0.45, 1.1, -0.5362), (0.5142, 1.1, -0.6128), (0.5142, -0.3, -0.6128), (0.3214, -0.3, -0.383), (0.3214, -1.0, -0.383), (0.5362, -0.1, -0.45), (0.5362, 1.1, -0.45), (0.6128, 1.1, -0.5142), (0.6128, -0.3, -0.5142), (0.383, -0.3, -0.3214), (0.383, -1.0, -0.3214), (0.6062, -0.1, -0.35), (0.6062, 1.1, -0.35), (0.6928, 1.1, -0.4), (0.6928, -0.3, -0.4), (0.433, -0.3, -0.25), (0.433, -1.0, -0.25), (0.6578, -0.1, -0.2394), (0.6578, 1.1, -0.2394), (0.7518, 1.1, -0.2736), (0.7518, -0.3, -0.2736), (0.4698, -0.3, -0.171), (0.4698, -1.0, -0.171), (0.6894, -0.1, -0.1216), (0.6894, 1.1, -0.1216), (0.7878, 1.1, -0.1389), (0.7878, -0.3, -0.1389), (0.4924, -0.3, -0.08682), (0.4924, -1.0, -0.08682), (0.7, -0.1, 4.664e-07), (0.8, -0.3, 3.671e-07), (0.5, -0.3, 3.463e-07), (0.5, -1.0, 3.161e-07)], [], [(0, 1, 4, 3), (5, 6, 12, 11), (2, 3, 9, 8), (4, 5, 11, 10), (6, 7, 13, 12), (3, 4, 10, 9), (8, 9, 15, 14), (10, 11, 17, 16), (12, 13, 19, 18), (9, 10, 16, 15), (11, 12, 18, 17), (16, 17, 23, 22), (18, 19, 25, 24), (15, 16, 22, 21), (17, 18, 24, 23), (14, 15, 21, 20), (24, 25, 31, 30), (21, 22, 28, 27), (23, 24, 30, 29), (20, 21, 27, 26), (22, 23, 29, 28), (27, 28, 34, 33), (29, 30, 36, 35), (26, 27, 33, 32), (28, 29, 35, 34), (30, 31, 37, 36), (33, 34, 40, 39), (35, 36, 42, 41), (32, 33, 39, 38), (34, 35, 41, 40), (36, 37, 43, 42), (41, 42, 48, 47), (38, 39, 45, 44), (40, 41, 47, 46), (42, 43, 49, 48), (39, 40, 46, 45), (44, 45, 51, 50), (46, 47, 53, 52), (48, 49, 55, 54), (45, 46, 52, 51), (47, 48, 54, 53), (52, 53, 59, 58), (54, 55, 61, 60), (51, 52, 58, 57), (53, 54, 60, 59), (50, 51, 57, 56), (60, 61, 67, 66), (57, 58, 64, 63), (59, 60, 66, 65), (56, 57, 63, 62), (58, 59, 65, 64), (63, 64, 70, 69), (65, 66, 72, 71), (62, 63, 69, 68), (64, 65, 71, 70), (66, 67, 73, 72), (71, 72, 78, 77), (68, 69, 75, 74), (70, 71, 77, 76), (72, 73, 79, 78), (69, 70, 76, 75), (74, 75, 81, 80), (76, 77, 83, 82), (78, 79, 85, 84), (75, 76, 82, 81), (77, 78, 84, 83), (80, 81, 87, 86), (82, 83, 89, 88), (84, 85, 91, 90), (81, 82, 88, 87), (83, 84, 90, 89), (88, 89, 95, 94), (90, 91, 97, 96), (87, 88, 94, 93), (89, 90, 96, 95), (86, 87, 93, 92), (96, 97, 103, 102), (93, 94, 100, 99), (95, 96, 102, 101), (92, 93, 99, 98), (94, 95, 101, 100), (99, 100, 106, 105), (101, 102, 108, 107), (98, 99, 105, 104), (100, 101, 107, 106), (102, 103, 109, 108), (107, 108, 114, 113), (104, 105, 111, 110), (106, 107, 113, 112), (108, 109, 115, 114), (105, 106, 112, 111), (110, 111, 117, 116), (112, 113, 119, 118), (114, 115, 121, 120), (111, 112, 118, 117), (113, 114, 120, 119), (118, 119, 125, 124), (120, 121, 127, 126), (117, 118, 124, 123), (119, 120, 126, 125), (116, 117, 123, 122), (126, 127, 134, 133), (123, 124, 131, 130), (125, 126, 133, 132), (122, 123, 130, 129), (124, 125, 132, 131), (130, 131, 137, 136), (132, 133, 139, 138), (129, 130, 136, 135), (131, 132, 138, 137), (133, 134, 140, 139), (136, 137, 143, 142), (138, 139, 145, 144), (135, 136, 142, 141), (137, 138, 144, 143), (139, 140, 146, 145), (144, 145, 151, 150), (141, 142, 148, 147), (143, 144, 150, 149), (145, 146, 152, 151), (142, 143, 149, 148), (147, 148, 155, 154), (149, 150, 157, 156), (151, 152, 159, 158), (148, 149, 156, 155), (150, 151, 158, 157), (156, 157, 163, 162), (158, 159, 165, 164), (155, 156, 162, 161), (157, 158, 164, 163), (154, 155, 161, 160), (164, 165, 171, 170), (161, 162, 168, 167), (163, 164, 170, 169), (160, 161, 167, 166), (162, 163, 169, 168), (167, 168, 174, 173), (169, 170, 176, 175), (166, 167, 173, 172), (168, 169, 175, 174), (170, 171, 177, 176), (175, 176, 182, 181), (172, 173, 179, 178), (174, 175, 181, 180), (176, 177, 183, 182), (173, 174, 180, 179), (178, 179, 185, 184), (180, 181, 187, 186), (182, 183, 189, 188), (179, 180, 186, 185), (181, 182, 188, 187), (184, 185, 191, 190), (186, 187, 193, 192), (188, 189, 195, 194), (185, 186, 192, 191), (187, 188, 194, 193), (192, 193, 199, 198), (194, 195, 201, 200), (191, 192, 198, 197), (193, 194, 200, 199), (190, 191, 197, 196), (200, 201, 207, 206), (197, 198, 204, 203), (199, 200, 206, 205), (196, 197, 203, 202), (198, 199, 205, 204), (203, 204, 210, 209), (205, 206, 212, 211), (202, 203, 209, 208), (204, 205, 211, 210), (206, 207, 213, 212), (211, 212, 216, 215), (212, 213, 217, 216), (217, 153, 7), (214, 0, 3, 2), (1, 215, 5, 4), (216, 217, 7, 6), (128, 214, 2), (215, 216, 6, 5), (7, 153, 13), (128, 2, 8), (13, 153, 19), (128, 8, 14), (128, 14, 20), (19, 153, 25), (128, 20, 26), (25, 153, 31), (128, 26, 32), (31, 153, 37), (37, 153, 43), (128, 32, 38), (43, 153, 49), (128, 38, 44), (49, 153, 55), (128, 44, 50), (128, 50, 56), (55, 153, 61), (128, 56, 62), (61, 153, 67), (67, 153, 73), (128, 62, 68), (73, 153, 79), (128, 68, 74), (79, 153, 85), (128, 74, 80), (128, 80, 86), (85, 153, 91), (128, 86, 92), (91, 153, 97), (128, 92, 98), (97, 153, 103), (103, 153, 109), (128, 98, 104), (109, 153, 115), (128, 104, 110), (115, 153, 121), (128, 110, 116), (128, 116, 122), (121, 153, 127), (128, 122, 129), (127, 153, 134), (128, 129, 135), (134, 153, 140), (140, 153, 146), (128, 135, 141), (146, 153, 152), (128, 141, 147), (152, 153, 159), (128, 147, 154), (128, 154, 160), (159, 153, 165), (128, 160, 166), (165, 153, 171), (171, 153, 177), (128, 166, 172), (177, 153, 183), (128, 172, 178), (183, 153, 189), (128, 178, 184), (128, 184, 190), (189, 153, 195), (128, 190, 196), (195, 153, 201), (128, 196, 202), (201, 153, 207), (207, 153, 213), (128, 202, 208), (213, 153, 217), (208, 209, 0, 214), (210, 211, 215, 1), (128, 208, 214), (209, 210, 1, 0)])
me_mesh_004.use_remesh_preserve_volume = False
me_mesh_004.use_remesh_preserve_attributes = False
me_mesh_004.use_mirror_vertex_groups = False
me_mesh_004.update()
me_circle_001 = bpy.data.meshes.new('Circle.001')
me_circle_001.from_pydata([(0.0, 1.0, 0.0), (-0.866, -0.5, 0.0), (0.866, -0.5, 0.0), (5.96e-09, 0.7, 2.849e-15), (-0.6062, -0.35, -4.722e-15), (0.6062, -0.35, 1.874e-15), (2.42e-16, 1.0, 0.05), (-0.866, -0.5, 0.05), (0.866, -0.5, 0.05), (5.96e-09, 0.7, 0.05), (-0.6062, -0.35, 0.05), (0.6062, -0.35, 0.05)], [], [(0, 3, 4, 1), (1, 4, 5, 2), (2, 5, 3, 0), (6, 7, 10, 9), (7, 8, 11, 10), (8, 6, 9, 11), (1, 2, 8, 7), (4, 3, 9, 10), (3, 5, 11, 9), (0, 1, 7, 6), (2, 0, 6, 8), (5, 4, 10, 11)])
me_circle_001.use_remesh_preserve_volume = False
me_circle_001.use_remesh_preserve_attributes = False
me_circle_001.use_mirror_vertex_groups = False
me_circle_001.update()
me_icosphere = bpy.data.meshes.new('Icosphere')
me_icosphere.from_pydata([(0.0, 0.0, -1.0), (0.7236, -0.5257, -0.4472), (-0.2764, -0.8506, -0.4472), (-0.8944, 0.0, -0.4472), (-0.2764, 0.8506, -0.4472), (0.7236, 0.5257, -0.4472), (0.2764, -0.8506, 0.4472), (-0.7236, -0.5257, 0.4472), (-0.7236, 0.5257, 0.4472), (0.2764, 0.8506, 0.4472), (0.8944, 0.0, 0.4472), (0.0, 0.0, 1.0), (0.4253, -0.309, -0.8507), (0.2629, -0.809, -0.5257), (-0.1625, -0.5, -0.8507), (0.4253, 0.309, -0.8507), (0.8506, 0.0, -0.5257), (-0.6882, -0.5, -0.5257), (-0.5257, 0.0, -0.8507), (-0.6882, 0.5, -0.5257), (-0.1625, 0.5, -0.8507), (0.2629, 0.809, -0.5257), (0.9511, 0.309, 0.0), (0.9511, -0.309, 0.0), (0.5878, -0.809, 0.0), (0.0, -1.0, 0.0), (-0.5878, -0.809, 0.0), (-0.9511, -0.309, 0.0), (-0.9511, 0.309, 0.0), (-0.5878, 0.809, 0.0), (0.0, 1.0, 0.0), (0.5878, 0.809, 0.0), (0.6882, -0.5, 0.5257), (-0.2629, -0.809, 0.5257), (-0.8506, 0.0, 0.5257), (-0.2629, 0.809, 0.5257), (0.6882, 0.5, 0.5257), (0.5257, 0.0, 0.8507), (0.1625, -0.5, 0.8507), (-0.4253, -0.309, 0.8507), (-0.4253, 0.309, 0.8507), (0.1625, 0.5, 0.8507)], [], [(0, 12, 14), (1, 12, 16), (0, 14, 18), (0, 18, 20), (0, 20, 15), (1, 16, 23), (2, 13, 25), (3, 17, 27), (4, 19, 29), (5, 21, 31), (1, 23, 24), (2, 25, 26), (3, 27, 28), (4, 29, 30), (5, 31, 22), (6, 32, 38), (7, 33, 39), (8, 34, 40), (9, 35, 41), (10, 36, 37), (14, 13, 2), (14, 12, 13), (12, 1, 13), (16, 15, 5), (16, 12, 15), (12, 0, 15), (18, 17, 3), (18, 14, 17), (14, 2, 17), (20, 19, 4), (20, 18, 19), (18, 3, 19), (15, 21, 5), (15, 20, 21), (20, 4, 21), (23, 22, 10), (23, 16, 22), (16, 5, 22), (25, 24, 6), (25, 13, 24), (13, 1, 24), (27, 26, 7), (27, 17, 26), (17, 2, 26), (29, 28, 8), (29, 19, 28), (19, 3, 28), (31, 30, 9), (31, 21, 30), (21, 4, 30), (24, 32, 6), (24, 23, 32), (23, 10, 32), (26, 33, 7), (26, 25, 33), (25, 6, 33), (28, 34, 8), (28, 27, 34), (27, 7, 34), (30, 35, 9), (30, 29, 35), (29, 8, 35), (22, 36, 10), (22, 31, 36), (31, 9, 36), (38, 37, 11), (38, 32, 37), (32, 10, 37), (39, 38, 11), (39, 33, 38), (33, 6, 38), (40, 39, 11), (40, 34, 39), (34, 7, 39), (41, 40, 11), (41, 35, 40), (35, 8, 40), (37, 41, 11), (37, 36, 41), (36, 9, 41)])
me_icosphere.use_remesh_preserve_volume = False
me_icosphere.use_remesh_preserve_attributes = False
me_icosphere.use_mirror_vertex_groups = False
me_icosphere.update()

# ---- curves / text
cu_beziercurve_001 = bpy.data.curves.new('BezierCurve.001', 'CURVE')
cu_beziercurve_001.dimensions = '2D'
_sp = cu_beziercurve_001.splines.new('BEZIER'); _sp.bezier_points.add(11)
_sp.bezier_points.foreach_set('co', [-4.08, 1.274, 0.0, -3.387, 1.795, 0.0, -1.097, 1.018, 0.0, -0.08782, 0.9384, 0.0, 0.0, 0.0, 0.0, 3.0, 0.0, 0.0, 2.661, 1.373, 0.0, 3.293, 2.309, 0.0, 1.486, 5.517, 0.0, 1.332, 7.977, 0.0, -4.845, 12.77, 0.0, -11.04, 2.544, 0.0])
_sp.bezier_points.foreach_set('handle_left', [-3.637, 0.3774, 0.0, -3.534, 2.44, 0.0, -1.215, 0.5009, 0.0, -0.5681, 2.851, 0.0, -0.1324, 0.3364, 0.0, 2.0, 0.0, 0.0, 2.993, 1.113, 0.0, 2.458, 2.034, 0.0, 2.916, 4.802, 0.0, 1.185, 7.199, 0.0, -0.5805, 12.46, 0.0, -14.04, 8.673, 0.0])
_sp.bezier_points.foreach_set('handle_right', [-4.523, 2.171, 0.0, -3.283, 1.124, 0.0, -0.8615, 2.098, 0.0, -0.191, 0.5431, 0.0, 1.0, 0.0, 0.0, 3.287, 0.2777, 0.0, 2.45, 1.538, 0.0, 4.892, 2.835, 0.0, 1.061, 5.729, 0.0, 1.516, 8.942, 0.0, -8.042, 13.0, 0.0, -9.566, -0.4749, 0.0])
for _p, _l, _r in zip(_sp.bezier_points, ['ALIGNED', 'FREE', 'FREE', 'FREE', 'FREE', 'FREE', 'ALIGNED', 'ALIGNED', 'ALIGNED', 'ALIGNED', 'ALIGNED', 'ALIGNED'], ['ALIGNED', 'FREE', 'FREE', 'FREE', 'FREE', 'FREE', 'ALIGNED', 'ALIGNED', 'ALIGNED', 'ALIGNED', 'ALIGNED', 'ALIGNED']): _p.handle_left_type = _l; _p.handle_right_type = _r
_sp.order_u = 0
_sp.order_v = 0
_sp.use_cyclic_u = True
cu_beziercurve_001.use_path = True
cu_beziercurve_001.use_path_clamp = True
cu_beziercurve_001.bevel_resolution = 0
cu_beziercurve_001.extrude = 0.1
cu_beziercurve_001.fill_mode = 'BOTH'
cu_beziercurve = bpy.data.curves.new('BezierCurve', 'CURVE')
cu_beziercurve.dimensions = '2D'
_sp = cu_beziercurve.splines.new('BEZIER'); _sp.bezier_points.add(8)
_sp.bezier_points.foreach_set('co', [-3.387, 1.795, 0.0, -1.097, 1.018, 0.0, -0.08782, 0.9384, 0.0, 0.0, 0.0, 0.0, 3.0, 0.0, 0.0, 2.661, -1.412, 0.0, 1.128, -1.872, 0.0, -2.396, -1.846, 0.0, -4.08, 1.274, 0.0])
_sp.bezier_points.foreach_set('handle_left', [-3.534, 2.44, 0.0, -1.215, 0.5009, 0.0, -0.5681, 2.851, 0.0, -0.1324, 0.3364, 0.0, 2.0, 0.0, 0.0, 2.737, -0.8289, 0.0, 2.076, -2.189, 0.0, -1.447, -2.163, 0.0, -3.637, 0.3774, 0.0])
_sp.bezier_points.foreach_set('handle_right', [-3.283, 1.124, 0.0, -0.8615, 2.098, 0.0, -0.191, 0.5431, 0.0, 1.0, 0.0, 0.0, 3.597, -0.7802, 0.0, 2.585, -1.995, 0.0, 0.1791, -1.556, 0.0, -3.344, -1.529, 0.0, -4.523, 2.171, 0.0])
for _p, _l, _r in zip(_sp.bezier_points, ['FREE', 'FREE', 'FREE', 'FREE', 'FREE', 'ALIGNED', 'ALIGNED', 'ALIGNED', 'ALIGNED'], ['FREE', 'FREE', 'FREE', 'FREE', 'FREE', 'ALIGNED', 'ALIGNED', 'ALIGNED', 'ALIGNED']): _p.handle_left_type = _l; _p.handle_right_type = _r
_sp.order_u = 0
_sp.order_v = 0
_sp.use_cyclic_u = True
cu_beziercurve.use_path = True
cu_beziercurve.use_path_clamp = True
cu_beziercurve.bevel_resolution = 0
cu_beziercurve.extrude = 0.1
cu_beziercurve.fill_mode = 'BOTH'

# ---- objects
ob_beziercurve_001 = bpy.data.objects.new('BezierCurve.001', cu_beziercurve_001)
ob_beziercurve_002 = bpy.data.objects.new('BezierCurve.002', me_mesh_001)
ob_lights_top = bpy.data.objects.new('lights_top', me_mesh_002)
ob_beziercurve = bpy.data.objects.new('BezierCurve', cu_beziercurve)
ob_cube = bpy.data.objects.new('Cube', me_cube)
ob_lights_top_001 = bpy.data.objects.new('lights_top.001', me_mesh_003)
ob_beziercurve_005 = bpy.data.objects.new('BezierCurve.005', me_mesh_006)
ob_beziercurve_004 = bpy.data.objects.new('BezierCurve.004', me_mesh_005)
ob_beziercurve_003 = bpy.data.objects.new('BezierCurve.003', me_mesh_004)
ob_left = bpy.data.objects.new('left', cam_camera_003)
ob_right = bpy.data.objects.new('right', cam_camera_002)
ob_circle = bpy.data.objects.new('Circle', me_circle_001)
ob_top = bpy.data.objects.new('top', cam_camera_001)
ob_icosphere = bpy.data.objects.new('Icosphere', me_icosphere)

# ---- transforms, parenting, visibility, modifiers, constraints
ob_beziercurve_001.location = (3.7, 3.553e-15, -1.6)
ob_beziercurve_001.rotation_euler = (1.571, 0.0, -1.778e-15)
ob_beziercurve_001.lineart.crease_threshold = 0.0
ob_beziercurve_002.parent = ob_beziercurve_001
ob_beziercurve_002.matrix_parent_inverse = Matrix(((1.0, -1.171e-08, 7.422e-09, 7.912), (0.0, 7.55e-08, 1.0, -2.437), (-1.171e-08, -1.0, 7.55e-08, 1.2e-07), (0.0, 0.0, 0.0, 1.0)))
ob_beziercurve_002.location = (6.9, 0.0, -0.7)
ob_beziercurve_002.rotation_euler = (-1.571, 3.142, -1.571)
ob_beziercurve_002.lineart.crease_threshold = 0.0
ob_lights_top.parent = ob_beziercurve_002
ob_lights_top.matrix_parent_inverse = Matrix(((5.679e-08, 1.0, -1.476e-07, -4.089e-07), (-0.08716, 1.52e-07, 0.9962, 0.7), (0.9962, -4.371e-08, 0.08716, -6.9), (0.0, 0.0, 0.0, 1.0)))
ob_lights_top.location = (6.893, 2.049e-10, 0.09924)
ob_lights_top.rotation_euler = (-1.658, 3.142, -1.571)
ob_lights_top.lineart.crease_threshold = 0.0
ob_beziercurve.location = (3.7, 8.306e-08, -1.6)
ob_beziercurve.rotation_euler = (1.571, 4.402e-08, 2.333e-08)
ob_beziercurve.lineart.crease_threshold = 0.0
ob_cube.parent = ob_beziercurve
ob_cube.matrix_parent_inverse = Matrix(((1.0, 2.333e-08, -4.402e-08, 0.3803), (4.402e-08, 7.55e-08, 1.0, 0.3261), (2.333e-08, -1.0, 7.55e-08, 1.175e-07), (0.0, 0.0, 0.0, 1.0)))
ob_cube.location = (6.94, 0.0, -2.23)
ob_cube.rotation_euler = (4.74e-09, 0.2618, 3.6e-08)
ob_cube.scale = (0.05, 0.05, 0.05)
ob_cube.lineart.crease_threshold = 0.0
ob_lights_top_001.parent = ob_cube
ob_lights_top_001.matrix_parent_inverse = Matrix(((18.13, 6.742e-07, -8.452, -145.6), (-6.833e-07, 20.0, 1.299e-07, 4.899e-06), (8.452, 1.71e-07, 18.13, 7.156), (0.0, 0.0, 0.0, 1.0)))
ob_lights_top_001.location = (7.03, 2.347e-09, -2.331)
ob_lights_top_001.rotation_euler = (-1.222, 3.142, -1.571)
ob_lights_top_001.lineart.crease_threshold = 0.0
ob_beziercurve_005.location = (20.0, -7.0, -4.0)
ob_beziercurve_005.rotation_euler = (1.571, -1.431, -0.5236)
ob_beziercurve_005.lineart.crease_threshold = 0.0
ob_beziercurve_004.location = (20.0, 7.0, -4.0)
ob_beziercurve_004.rotation_euler = (1.571, -1.431, 0.5236)
ob_beziercurve_004.lineart.crease_threshold = 0.0
ob_beziercurve_003.location = (20.0, 0.0, 8.0)
ob_beziercurve_003.rotation_euler = (1.571, -2.217, -7.55e-08)
ob_beziercurve_003.lineart.crease_threshold = 0.0
ob_left.location = (20.0, -7.0, -4.0)
ob_left.rotation_euler = (4.438, -1.031, -1.858)
ob_left.lineart.crease_threshold = 0.0
ob_right.location = (20.0, 7.0, -4.0)
ob_right.rotation_euler = (1.297, 2.111, 1.858)
ob_right.lineart.crease_threshold = 0.0
ob_circle.location = (21.0, 0.0, 0.0)
ob_circle.rotation_euler = (1.571, -4.371e-08, 1.571)
ob_circle.scale = (10.0, 10.0, 10.0)
ob_circle.lineart.crease_threshold = 0.0
ob_top.location = (20.0, 0.0, 8.0)
ob_top.rotation_euler = (0.925, -7.996e-08, 1.571)
ob_top.lineart.crease_threshold = 0.0
ob_icosphere.location = (7.0, 0.0, -2.0)
ob_icosphere.scale = (0.2, 0.2, 0.2)
ob_icosphere.lineart.crease_threshold = 0.0

# ---- collection membership
col_collection_1.objects.link(ob_beziercurve_001)
col_collection_1.objects.link(ob_beziercurve_002)
col_collection_1.objects.link(ob_lights_top)
col_collection_1.objects.link(ob_beziercurve)
col_collection_1.objects.link(ob_cube)
col_collection_1.objects.link(ob_lights_top_001)
col_collection_11.objects.link(ob_beziercurve_005)
col_collection_11.objects.link(ob_beziercurve_004)
col_collection_11.objects.link(ob_beziercurve_003)
col_collection_11.objects.link(ob_left)
col_collection_11.objects.link(ob_right)
col_collection_11.objects.link(ob_circle)
col_collection_11.objects.link(ob_top)
col_collection_12.objects.link(ob_icosphere)

# ---- scene / render settings (as saved in the file)
scene.camera = ob_right
scene.frame_start = 1; scene.frame_end = 75; scene.frame_set(1)
scene.render.engine = 'BLENDER_EEVEE_NEXT'
scene.render.image_settings.file_format = 'FFMPEG'
scene.render.image_settings.color_mode = 'RGB'
scene.render.image_settings.compression = 90
scene.render.resolution_x = 800
scene.render.resolution_y = 600
scene.render.fps = 25
scene.render.dither_intensity = 0.0
scene.cycles.use_denoising = False
scene.cycles.samples = 10
scene.cycles.sampling_pattern = 'TABULATED_SOBOL'
scene.cycles.light_sampling_threshold = 0.0
scene.cycles.use_adaptive_sampling = False
scene.cycles.use_light_tree = False
scene.cycles.blur_glossy = 0.0
scene.cycles.volume_bounces = 1
scene.cycles.pixel_filter_type = 'GAUSSIAN'
scene.cycles.sample_clamp_indirect = 0.0
scene.view_settings.view_transform = 'Standard'
bpy.context.view_layer.update()

# ---- added for rendering (the .blend has no usable light): sun
light_auto_sun = bpy.data.lights.new('AutoSun', 'SUN')
light_auto_sun.energy = 3.0
light_auto_sun.angle = 0.0523599
ob_auto_sun = bpy.data.objects.new('AutoSun', light_auto_sun)
scene.collection.objects.link(ob_auto_sun)
ob_auto_sun.rotation_euler = (0.872665, 0.174533, 0.523599)
bpy.context.view_layer.update()
